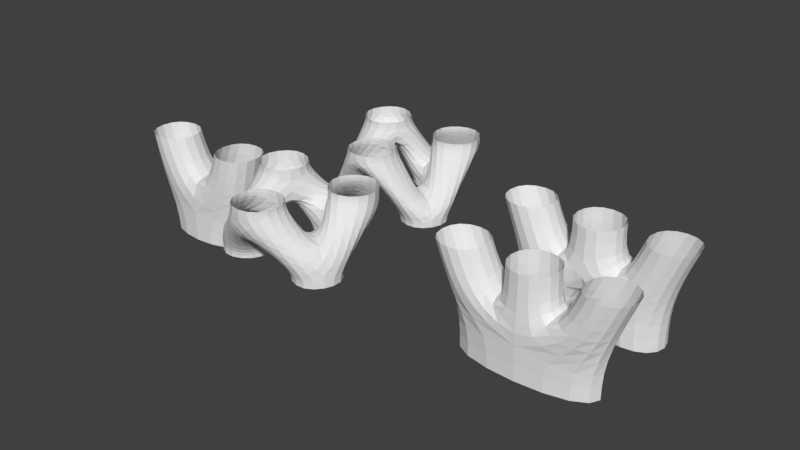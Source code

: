 # Source: split.blend  (saved by Blender 2.79.0; exported with 4.5.12 LTS)
import bpy
from mathutils import Matrix  # noqa: F401  (used for matrix-valued properties, if any)

bpy.ops.wm.read_factory_settings(use_empty=True)
scene = bpy.context.scene
scene.name = 'Scene'

# ---- collections
col_collection_1 = bpy.data.collections.new('Collection 1'); scene.collection.children.link(col_collection_1)

# ---- world
world_world = bpy.data.worlds.new('World'); scene.world = world_world
world_world.color = (0.05088, 0.05088, 0.05088)
world_world.use_sun_shadow = False
world_world.sun_shadow_jitter_overblur = 0.0
world_world.cycles.sampling_method = 'MANUAL'

# ---- meshes
me_split_3_3_nonflat_b = bpy.data.meshes.new('split-3-3-nonflat-b')
me_split_3_3_nonflat_b.from_pydata([(-0.5, 0.5, 0.0), (-0.5, 1.5, 0.0), (-1.549, -0.317, 0.0), (0.5, 0.5, -0.2), (1.049, -1.183, -0.2), (0.183, -0.683, -0.2), (-0.683, -0.183, 1.0), (-0.183, 0.683, 1.0), (-1.549, 0.317, 1.0), (-1.049, 1.183, 1.0), (-0.433, 0.25, 1.0), (-1.299, 0.75, 1.0), (-0.683, -0.183, 1.2), (-0.183, 0.683, 1.2), (-1.549, 0.317, 1.2), (-1.049, 1.183, 1.2), (1.549, -0.317, 0.0), (0.683, 0.183, 0.0), (0.5, 1.5, -0.2), (1.299, -0.75, 0.0), (0.683, 0.183, -0.2), (-2.384e-07, 1.5, 0.0), (0.183, 0.683, 1.0), (0.683, -0.183, 1.0), (1.049, 1.183, 1.0), (1.549, 0.317, 1.0), (0.433, 0.25, 1.0), (1.299, 0.75, 1.0), (0.183, 0.683, 1.2), (0.683, -0.183, 1.2), (1.049, 1.183, 1.2), (1.549, 0.317, 1.2), (-0.183, -0.683, 0.0), (0.183, -0.683, 0.0), (1.049, -1.183, 0.0), (0.433, -0.25, 0.0), (1.549, -0.317, -0.2), (0.5, -0.5, 1.0), (-0.5, -0.5, 1.0), (0.5, -1.5, 1.0), (-0.5, -1.5, 1.0), (-5.96e-08, -0.5, 1.0), (-1.192e-07, -1.5, 1.0), (0.5, -0.5, 1.2), (-0.5, -0.5, 1.2), (0.5, -1.5, 1.2), (-0.5, -1.5, 1.2), (-0.5, 0.5, -0.2), (0.5, 0.5, 0.0), (0.5, 1.5, 0.0), (0.0, 0.5, 0.0), (-0.5, 1.5, -0.2), (-0.683, 0.183, -0.2), (-1.549, -0.317, -0.2), (-1.049, -1.183, 0.0), (-1.299, -0.75, 0.0), (-0.183, -0.683, -0.2), (-0.683, 0.183, 0.0), (-0.433, -0.25, 0.0), (-1.049, -1.183, -0.2)], [], [(11, 0, 50, 10), (21, 7, 10, 50), (1, 9, 7, 21), (0, 11, 9, 1), (10, 58, 57, 11), (55, 58, 10, 6), (55, 6, 8, 2), (2, 8, 11, 57), (7, 9, 15, 13), (8, 6, 12, 14), (27, 17, 35, 26), (19, 23, 26, 35), (11, 8, 14, 15, 9), (16, 25, 23, 19), (6, 10, 7, 13, 12), (17, 27, 25, 16), (26, 50, 48, 27), (21, 50, 26, 22), (21, 22, 24, 49), (49, 24, 27, 48), (23, 25, 31, 29), (24, 22, 28, 30), (27, 24, 30, 31, 25), (22, 26, 23, 29, 28), (42, 32, 58, 41), (55, 38, 41, 58), (54, 40, 38, 55), (32, 42, 40, 54), (41, 35, 33, 42), (19, 35, 41, 37), (19, 37, 39, 34), (34, 39, 42, 33), (38, 40, 46, 44), (39, 37, 43, 45), (42, 39, 45, 46, 40), (37, 41, 38, 44, 43), (49, 48, 3, 18), (21, 49, 18, 51, 1), (17, 16, 36, 20), (19, 34, 4, 36, 16), (0, 1, 51, 47), (34, 33, 5, 4), (33, 35, 17, 20, 5), (48, 50, 0, 47, 3), (2, 57, 52, 53), (55, 2, 53, 59, 54), (32, 54, 59, 56), (57, 58, 32, 56, 52)])
me_split_3_3_nonflat_b.use_remesh_preserve_volume = False
me_split_3_3_nonflat_b.use_remesh_preserve_attributes = False
me_split_3_3_nonflat_b.use_mirror_vertex_groups = False
me_split_3_3_nonflat_b.update()
me_3_3_nonflat = bpy.data.meshes.new('3-3-nonflat')
me_3_3_nonflat.from_pydata([(-0.5, 0.5, 0.0), (-0.5, 1.5, 0.0), (-1.549, -0.317, 0.0), (0.5, 0.5, -0.2), (1.049, -1.183, -0.2), (0.183, -0.683, -0.2), (-0.683, -0.183, 1.0), (-0.183, 0.683, 1.0), (-1.549, 0.317, 1.0), (-1.049, 1.183, 1.0), (-0.433, 0.25, 0.5), (-1.299, 0.75, 0.5), (-0.683, -0.183, 1.2), (-0.183, 0.683, 1.2), (-1.549, 0.317, 1.2), (-1.049, 1.183, 1.2), (1.549, -0.317, 0.0), (0.683, 0.183, 0.0), (0.5, 1.5, -0.2), (1.299, -0.75, 0.5), (0.683, 0.183, -0.2), (-2.384e-07, 1.5, 0.5), (0.183, 0.683, 1.0), (0.683, -0.183, 1.0), (1.049, 1.183, 1.0), (1.549, 0.317, 1.0), (0.433, 0.25, 0.5), (1.299, 0.75, 0.5), (0.183, 0.683, 1.2), (0.683, -0.183, 1.2), (1.049, 1.183, 1.2), (1.549, 0.317, 1.2), (-0.183, -0.683, 0.0), (0.183, -0.683, 0.0), (1.049, -1.183, 0.0), (0.433, -0.25, 0.5), (1.549, -0.317, -0.2), (0.5, -0.5, 1.0), (-0.5, -0.5, 1.0), (0.5, -1.5, 1.0), (-0.5, -1.5, 1.0), (-5.96e-08, -0.5, 0.5), (-1.192e-07, -1.5, 0.5), (0.5, -0.5, 1.2), (-0.5, -0.5, 1.2), (0.5, -1.5, 1.2), (-0.5, -1.5, 1.2), (-0.5, 0.5, -0.2), (0.5, 0.5, 0.0), (0.5, 1.5, 0.0), (0.0, 0.5, 0.5), (-0.5, 1.5, -0.2), (-0.683, 0.183, -0.2), (-1.549, -0.317, -0.2), (-1.049, -1.183, 0.0), (-1.299, -0.75, 0.5), (-0.183, -0.683, -0.2), (-0.683, 0.183, 0.0), (-0.433, -0.25, 0.5), (-1.049, -1.183, -0.2)], [], [(11, 0, 50, 10), (21, 7, 10, 50), (1, 9, 7, 21), (0, 11, 9, 1), (10, 58, 57, 11), (55, 58, 10, 6), (55, 6, 8, 2), (2, 8, 11, 57), (7, 9, 15, 13), (8, 6, 12, 14), (27, 17, 35, 26), (19, 23, 26, 35), (11, 8, 14, 15, 9), (16, 25, 23, 19), (6, 10, 7, 13, 12), (17, 27, 25, 16), (26, 50, 48, 27), (21, 50, 26, 22), (21, 22, 24, 49), (49, 24, 27, 48), (23, 25, 31, 29), (24, 22, 28, 30), (27, 24, 30, 31, 25), (22, 26, 23, 29, 28), (42, 32, 58, 41), (55, 38, 41, 58), (54, 40, 38, 55), (32, 42, 40, 54), (41, 35, 33, 42), (19, 35, 41, 37), (19, 37, 39, 34), (34, 39, 42, 33), (38, 40, 46, 44), (39, 37, 43, 45), (42, 39, 45, 46, 40), (37, 41, 38, 44, 43), (49, 48, 3, 18), (21, 49, 18, 51, 1), (17, 16, 36, 20), (19, 34, 4, 36, 16), (0, 1, 51, 47), (34, 33, 5, 4), (33, 35, 17, 20, 5), (48, 50, 0, 47, 3), (2, 57, 52, 53), (55, 2, 53, 59, 54), (32, 54, 59, 56), (57, 58, 32, 56, 52)])
me_3_3_nonflat.use_remesh_preserve_volume = False
me_3_3_nonflat.use_remesh_preserve_attributes = False
me_3_3_nonflat.use_mirror_vertex_groups = False
me_3_3_nonflat.update()
me_1_3 = bpy.data.meshes.new('1-3')
me_1_3.from_pydata([(-1.5, 0.0, 0.0), (-1.5, 0.0, -1.0), (0.5, 0.0, 0.0), (-0.5, 0.0, 0.0), (0.5, 0.0, 1.0), (-0.5, 0.0, 1.0), (-1.9, 0.0, 1.0), (-0.9, 0.0, 1.0), (-1.5, 1.0, 0.0), (-1.5, 1.0, -1.0), (0.5, 1.0, 0.0), (-0.5, 1.0, 0.0), (0.5, 1.0, 1.0), (-0.5, 1.0, 1.0), (-1.9, 1.0, 1.0), (-0.9, 1.0, 1.0), (1.5, 0.0, -1.0), (1.5, 0.0, 0.0), (1.5, 1.0, -1.0), (1.5, 1.0, 0.0), (0.9, 0.0, 1.0), (0.9, 1.0, 1.0), (1.9, 0.0, 1.0), (1.9, 1.0, 1.0)], [], [(10, 19, 18, 9, 8, 11), (3, 2, 4, 5), (0, 3, 7, 6), (11, 13, 12, 10), (8, 14, 15, 11), (6, 14, 8, 0), (0, 8, 9, 1), (5, 13, 11, 3), (17, 19, 23, 22), (3, 11, 15, 7), (2, 10, 12, 4), (16, 18, 19, 17), (1, 16, 17, 2, 3, 0), (10, 2, 20, 21), (19, 10, 21, 23), (2, 17, 22, 20)])
me_1_3.use_remesh_preserve_volume = False
me_1_3.use_remesh_preserve_attributes = False
me_1_3.use_mirror_vertex_groups = False
me_1_3.update()
me_2_3 = bpy.data.meshes.new('2-3')
me_2_3.from_pydata([(-1.5, 0.0, 0.0), (-1.5, 0.0, -1.0), (0.5, 0.0, 0.0), (-0.5, 0.0, 0.0), (0.5, 0.0, 1.0), (-0.5, 0.0, 1.0), (-1.9, 0.0, 1.0), (-0.9, 0.0, 1.0), (-1.5, 1.0, 0.0), (-1.5, 1.0, -1.0), (0.5, 1.0, 0.0), (-0.5, 1.0, 0.0), (0.5, 1.0, 1.0), (-0.5, 1.0, 1.0), (-1.9, 1.0, 1.0), (-0.9, 1.0, 1.0), (1.5, 0.0, -1.0), (1.5, 0.0, 0.0), (1.5, 1.0, -1.0), (1.5, 1.0, 0.0), (0.9, 0.0, 1.0), (0.9, 1.0, 1.0), (1.9, 0.0, 1.0), (1.9, 1.0, 1.0), (0.0, 0.0, 0.0), (0.0, 1.0, 0.0), (0.2, 0.0, -1.0), (-0.2, 1.0, -1.0), (-0.2, 0.0, -1.0), (0.2, 1.0, -1.0)], [], [(25, 27, 9, 8, 11), (3, 24, 2, 4, 5), (0, 3, 7, 6), (11, 13, 12, 10, 25), (8, 14, 15, 11), (6, 14, 8, 0), (0, 8, 9, 1), (5, 13, 11, 3), (17, 19, 23, 22), (3, 11, 15, 7), (2, 10, 12, 4), (16, 18, 19, 17), (26, 16, 17, 2, 24), (10, 2, 20, 21), (19, 10, 21, 23), (2, 17, 22, 20), (1, 28, 24, 3, 0), (10, 19, 18, 29, 25), (24, 25, 29, 26), (25, 24, 28, 27)])
me_2_3.use_remesh_preserve_volume = False
me_2_3.use_remesh_preserve_attributes = False
me_2_3.use_mirror_vertex_groups = False
me_2_3.update()
me_1_2 = bpy.data.meshes.new('1-2')
me_1_2.from_pydata([(-1.192, 0.0, 0.0), (-1.0, 0.0, -1.0), (1.0, 0.0, -1.0), (1.192, 0.0, 0.0), (0.0, 0.0, 0.0), (1.4, 0.0, 1.0), (0.4, 0.0, 1.0), (-1.4, 0.0, 1.0), (-0.4, 0.0, 1.0), (-1.192, 1.0, 0.0), (-1.0, 1.0, -1.0), (1.0, 1.0, -1.0), (1.192, 1.0, 0.0), (0.0, 1.0, 0.0), (1.4, 1.0, 1.0), (0.4, 1.0, 1.0), (-1.4, 1.0, 1.0), (-0.4, 1.0, 1.0)], [], [(2, 3, 4, 0, 1), (4, 3, 5, 6), (0, 4, 8, 7), (11, 10, 9, 13, 12), (13, 15, 14, 12), (9, 16, 17, 13), (7, 16, 9, 0), (0, 9, 10, 1), (6, 15, 13, 4), (2, 11, 12, 3), (4, 13, 17, 8), (3, 12, 14, 5)])
me_1_2.use_remesh_preserve_volume = False
me_1_2.use_remesh_preserve_attributes = False
me_1_2.use_mirror_vertex_groups = False
me_1_2.update()

# ---- objects
ob_split_3_3_nonflat_b = bpy.data.objects.new('split-3-3-nonflat-b', me_split_3_3_nonflat_b)
ob_3_3_nonflat = bpy.data.objects.new('3-3-nonflat', me_3_3_nonflat)
ob_1_3 = bpy.data.objects.new('1-3', me_1_3)
ob_2_3 = bpy.data.objects.new('2-3', me_2_3)
ob_1_2 = bpy.data.objects.new('1-2', me_1_2)

# ---- transforms, parenting, visibility, modifiers, constraints
ob_split_3_3_nonflat_b.location = (0.0, 3.0, 0.0)
ob_split_3_3_nonflat_b.lineart.crease_threshold = 0.0
_m = ob_split_3_3_nonflat_b.modifiers.new('Subsurf', 'SUBSURF')
_m.uv_smooth = 'PRESERVE_CORNERS'
_m.quality = 2
_m.levels = 2
_m.show_only_control_edges = False
ob_3_3_nonflat.location = (0.0, 0.0, 0.0)
ob_3_3_nonflat.lineart.crease_threshold = 0.0
_m = ob_3_3_nonflat.modifiers.new('Subsurf', 'SUBSURF')
_m.uv_smooth = 'PRESERVE_CORNERS'
_m.quality = 2
_m.levels = 2
_m.show_only_control_edges = False
ob_1_3.location = (4.7, 0.0, 0.0)
ob_1_3.lineart.crease_threshold = 0.0
_m = ob_1_3.modifiers.new('Subsurf', 'SUBSURF')
_m.uv_smooth = 'PRESERVE_CORNERS'
_m.quality = 2
_m.levels = 2
_m.show_only_control_edges = False
ob_2_3.location = (4.7, 2.0, 0.0)
ob_2_3.lineart.crease_threshold = 0.0
_m = ob_2_3.modifiers.new('Subsurf', 'SUBSURF')
_m.uv_smooth = 'PRESERVE_CORNERS'
_m.quality = 2
_m.levels = 2
_m.show_only_control_edges = False
ob_1_2.location = (-3.0, 0.0, 0.0)
ob_1_2.lineart.crease_threshold = 0.0
_m = ob_1_2.modifiers.new('Subsurf', 'SUBSURF')
_m.uv_smooth = 'PRESERVE_CORNERS'
_m.quality = 2
_m.levels = 2
_m.show_only_control_edges = False

# ---- collection membership
col_collection_1.objects.link(ob_split_3_3_nonflat_b)
col_collection_1.objects.link(ob_3_3_nonflat)
col_collection_1.objects.link(ob_1_3)
col_collection_1.objects.link(ob_2_3)
col_collection_1.objects.link(ob_1_2)

# ---- scene / render settings (as saved in the file)
scene.frame_start = 1; scene.frame_end = 250; scene.frame_set(1)
scene.render.engine = 'BLENDER_EEVEE_NEXT'
scene.render.resolution_percentage = 50
scene.render.dither_intensity = 0.0
scene.cycles.use_denoising = False
scene.cycles.samples = 128
scene.cycles.sampling_pattern = 'TABULATED_SOBOL'
scene.cycles.use_adaptive_sampling = False
scene.cycles.use_light_tree = False
scene.cycles.blur_glossy = 0.0
scene.cycles.sample_clamp_indirect = 0.0
scene.view_settings.view_transform = 'Standard'
bpy.context.view_layer.update()

# ---- added for rendering (the .blend has no active camera and no usable light): camera, sun
cam_auto = bpy.data.cameras.new('AutoCamera')
cam_auto.lens = 50.0
cam_auto.sensor_width = 36.0
cam_auto.clip_end = 1000.0
ob_auto_camera = bpy.data.objects.new('AutoCamera', cam_auto)
scene.collection.objects.link(ob_auto_camera)
ob_auto_camera.location = (12.8704, -12.6244, 9.5163)
ob_auto_camera.rotation_euler = (1.09748, -7.21219e-08, 0.694738)
scene.camera = ob_auto_camera
light_auto_sun = bpy.data.lights.new('AutoSun', 'SUN')
light_auto_sun.energy = 3.0
light_auto_sun.angle = 0.0523599
ob_auto_sun = bpy.data.objects.new('AutoSun', light_auto_sun)
scene.collection.objects.link(ob_auto_sun)
ob_auto_sun.rotation_euler = (0.872665, 0.174533, 0.523599)
bpy.context.view_layer.update()
